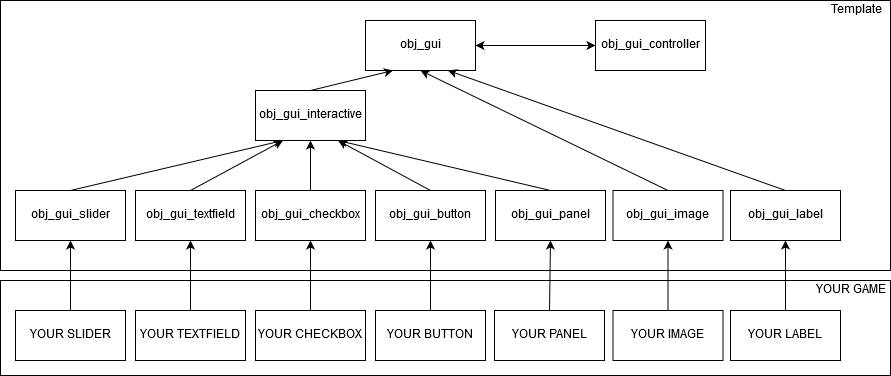

The diagram above was exported from draw.io. Its source (the exported page's mxGraphModel, read from the mxfile embedded in the PNG):
<mxGraphModel dx="2237" dy="750" grid="1" gridSize="10" guides="1" tooltips="1" connect="1" arrows="1" fold="1" page="1" pageScale="1" pageWidth="827" pageHeight="1169" math="0" shadow="0">
  <root>
    <mxCell id="0" />
    <mxCell id="1" parent="0" />
    <mxCell id="Hs4x4rwUHoJ1FtRV8Q0l-41" value="" style="rounded=0;whiteSpace=wrap;html=1;" vertex="1" parent="1">
      <mxGeometry x="-140" y="320" width="890" height="95" as="geometry" />
    </mxCell>
    <mxCell id="Hs4x4rwUHoJ1FtRV8Q0l-22" value="" style="rounded=0;whiteSpace=wrap;html=1;" vertex="1" parent="1">
      <mxGeometry x="-140" y="40" width="890" height="270" as="geometry" />
    </mxCell>
    <mxCell id="Hs4x4rwUHoJ1FtRV8Q0l-14" value="" style="endArrow=classic;html=1;entryX=0.75;entryY=1;entryDx=0;entryDy=0;exitX=0.5;exitY=0;exitDx=0;exitDy=0;" edge="1" parent="1" source="Hs4x4rwUHoJ1FtRV8Q0l-7" target="Hs4x4rwUHoJ1FtRV8Q0l-2">
      <mxGeometry width="50" height="50" relative="1" as="geometry">
        <mxPoint x="159.99999999999977" y="249.9999999999999" as="sourcePoint" />
        <mxPoint x="189.99999999999977" y="200" as="targetPoint" />
      </mxGeometry>
    </mxCell>
    <mxCell id="Hs4x4rwUHoJ1FtRV8Q0l-13" value="" style="endArrow=classic;html=1;entryX=0.25;entryY=1;entryDx=0;entryDy=0;exitX=0.5;exitY=0;exitDx=0;exitDy=0;" edge="1" parent="1" source="Hs4x4rwUHoJ1FtRV8Q0l-8" target="Hs4x4rwUHoJ1FtRV8Q0l-2">
      <mxGeometry width="50" height="50" relative="1" as="geometry">
        <mxPoint x="-20" y="370" as="sourcePoint" />
        <mxPoint x="30" y="320" as="targetPoint" />
      </mxGeometry>
    </mxCell>
    <mxCell id="Hs4x4rwUHoJ1FtRV8Q0l-1" value="obj_gui" style="html=1;" vertex="1" parent="1">
      <mxGeometry x="225" y="60" width="110" height="50" as="geometry" />
    </mxCell>
    <mxCell id="Hs4x4rwUHoJ1FtRV8Q0l-2" value="obj_gui_interactive" style="html=1;" vertex="1" parent="1">
      <mxGeometry x="115" y="130" width="110" height="50" as="geometry" />
    </mxCell>
    <mxCell id="Hs4x4rwUHoJ1FtRV8Q0l-3" value="&lt;div&gt;obj_gui_image&lt;/div&gt;" style="html=1;" vertex="1" parent="1">
      <mxGeometry x="472.5" y="230" width="110" height="50" as="geometry" />
    </mxCell>
    <mxCell id="Hs4x4rwUHoJ1FtRV8Q0l-4" value="&lt;div&gt;obj_gui_label&lt;/div&gt;" style="html=1;" vertex="1" parent="1">
      <mxGeometry x="590" y="230" width="110" height="50" as="geometry" />
    </mxCell>
    <mxCell id="Hs4x4rwUHoJ1FtRV8Q0l-5" value="&lt;div&gt;obj_gui_button&lt;/div&gt;" style="html=1;" vertex="1" parent="1">
      <mxGeometry x="235" y="230" width="110" height="50" as="geometry" />
    </mxCell>
    <mxCell id="Hs4x4rwUHoJ1FtRV8Q0l-6" value="&lt;div&gt;obj_gui_checkbox&lt;/div&gt;" style="html=1;" vertex="1" parent="1">
      <mxGeometry x="115" y="230" width="110" height="50" as="geometry" />
    </mxCell>
    <mxCell id="Hs4x4rwUHoJ1FtRV8Q0l-7" value="&lt;div&gt;obj_gui_panel&lt;/div&gt;" style="html=1;" vertex="1" parent="1">
      <mxGeometry x="355" y="230" width="110" height="50" as="geometry" />
    </mxCell>
    <mxCell id="Hs4x4rwUHoJ1FtRV8Q0l-8" value="&lt;div&gt;obj_gui_slider&lt;/div&gt;" style="html=1;" vertex="1" parent="1">
      <mxGeometry x="-125" y="230" width="110" height="50" as="geometry" />
    </mxCell>
    <mxCell id="Hs4x4rwUHoJ1FtRV8Q0l-9" value="&lt;div&gt;obj_gui_textfield&lt;/div&gt;" style="html=1;" vertex="1" parent="1">
      <mxGeometry x="-5" y="230" width="110" height="50" as="geometry" />
    </mxCell>
    <mxCell id="Hs4x4rwUHoJ1FtRV8Q0l-10" value="" style="endArrow=classic;html=1;entryX=0.25;entryY=1;entryDx=0;entryDy=0;exitX=0.5;exitY=0;exitDx=0;exitDy=0;" edge="1" parent="1" source="Hs4x4rwUHoJ1FtRV8Q0l-9" target="Hs4x4rwUHoJ1FtRV8Q0l-2">
      <mxGeometry width="50" height="50" relative="1" as="geometry">
        <mxPoint x="-50" y="340" as="sourcePoint" />
        <mxPoint y="290" as="targetPoint" />
      </mxGeometry>
    </mxCell>
    <mxCell id="Hs4x4rwUHoJ1FtRV8Q0l-11" value="" style="endArrow=classic;html=1;entryX=0.5;entryY=1;entryDx=0;entryDy=0;exitX=0.5;exitY=0;exitDx=0;exitDy=0;" edge="1" parent="1" source="Hs4x4rwUHoJ1FtRV8Q0l-6" target="Hs4x4rwUHoJ1FtRV8Q0l-2">
      <mxGeometry width="50" height="50" relative="1" as="geometry">
        <mxPoint x="20" y="200" as="sourcePoint" />
        <mxPoint x="70" y="150" as="targetPoint" />
      </mxGeometry>
    </mxCell>
    <mxCell id="Hs4x4rwUHoJ1FtRV8Q0l-12" value="" style="endArrow=classic;html=1;entryX=0.75;entryY=1;entryDx=0;entryDy=0;exitX=0.5;exitY=0;exitDx=0;exitDy=0;" edge="1" parent="1" source="Hs4x4rwUHoJ1FtRV8Q0l-5" target="Hs4x4rwUHoJ1FtRV8Q0l-2">
      <mxGeometry width="50" height="50" relative="1" as="geometry">
        <mxPoint x="149.99999999999977" y="239.9999999999999" as="sourcePoint" />
        <mxPoint x="179.99999999999977" y="190" as="targetPoint" />
      </mxGeometry>
    </mxCell>
    <mxCell id="Hs4x4rwUHoJ1FtRV8Q0l-16" value="" style="endArrow=classic;html=1;entryX=0.5;entryY=1;entryDx=0;entryDy=0;exitX=0.5;exitY=0;exitDx=0;exitDy=0;" edge="1" parent="1" source="Hs4x4rwUHoJ1FtRV8Q0l-3" target="Hs4x4rwUHoJ1FtRV8Q0l-1">
      <mxGeometry width="50" height="50" relative="1" as="geometry">
        <mxPoint x="390" y="60" as="sourcePoint" />
        <mxPoint x="440" y="10" as="targetPoint" />
      </mxGeometry>
    </mxCell>
    <mxCell id="Hs4x4rwUHoJ1FtRV8Q0l-17" value="" style="endArrow=classic;html=1;entryX=0.75;entryY=1;entryDx=0;entryDy=0;exitX=0.5;exitY=0;exitDx=0;exitDy=0;" edge="1" parent="1" source="Hs4x4rwUHoJ1FtRV8Q0l-4" target="Hs4x4rwUHoJ1FtRV8Q0l-1">
      <mxGeometry width="50" height="50" relative="1" as="geometry">
        <mxPoint x="400" y="140" as="sourcePoint" />
        <mxPoint x="317.5" y="120" as="targetPoint" />
      </mxGeometry>
    </mxCell>
    <mxCell id="Hs4x4rwUHoJ1FtRV8Q0l-18" value="" style="endArrow=classic;html=1;entryX=0.25;entryY=1;entryDx=0;entryDy=0;exitX=0.5;exitY=0;exitDx=0;exitDy=0;" edge="1" parent="1" source="Hs4x4rwUHoJ1FtRV8Q0l-2" target="Hs4x4rwUHoJ1FtRV8Q0l-1">
      <mxGeometry width="50" height="50" relative="1" as="geometry">
        <mxPoint x="60" y="120" as="sourcePoint" />
        <mxPoint x="110" y="70" as="targetPoint" />
      </mxGeometry>
    </mxCell>
    <mxCell id="Hs4x4rwUHoJ1FtRV8Q0l-19" value="&lt;div&gt;obj_gui_controller&lt;/div&gt;" style="html=1;" vertex="1" parent="1">
      <mxGeometry x="455" y="60" width="110" height="50" as="geometry" />
    </mxCell>
    <mxCell id="Hs4x4rwUHoJ1FtRV8Q0l-21" value="" style="endArrow=classic;startArrow=classic;html=1;entryX=0;entryY=0.5;entryDx=0;entryDy=0;exitX=1;exitY=0.5;exitDx=0;exitDy=0;" edge="1" parent="1" source="Hs4x4rwUHoJ1FtRV8Q0l-1" target="Hs4x4rwUHoJ1FtRV8Q0l-19">
      <mxGeometry width="50" height="50" relative="1" as="geometry">
        <mxPoint x="400" y="80" as="sourcePoint" />
        <mxPoint x="450" y="30" as="targetPoint" />
      </mxGeometry>
    </mxCell>
    <mxCell id="Hs4x4rwUHoJ1FtRV8Q0l-23" value="Template" style="text;html=1;strokeColor=none;fillColor=none;align=center;verticalAlign=middle;whiteSpace=wrap;rounded=0;" vertex="1" parent="1">
      <mxGeometry x="680" y="40" width="70" height="20" as="geometry" />
    </mxCell>
    <mxCell id="Hs4x4rwUHoJ1FtRV8Q0l-25" value="YOUR TEXTFIELD" style="html=1;" vertex="1" parent="1">
      <mxGeometry x="-5" y="350" width="110" height="50" as="geometry" />
    </mxCell>
    <mxCell id="Hs4x4rwUHoJ1FtRV8Q0l-26" value="" style="endArrow=classic;html=1;exitX=0.5;exitY=0;exitDx=0;exitDy=0;" edge="1" parent="1" source="Hs4x4rwUHoJ1FtRV8Q0l-25" target="Hs4x4rwUHoJ1FtRV8Q0l-9">
      <mxGeometry width="50" height="50" relative="1" as="geometry">
        <mxPoint x="-310" y="370" as="sourcePoint" />
        <mxPoint x="-260" y="320" as="targetPoint" />
      </mxGeometry>
    </mxCell>
    <mxCell id="Hs4x4rwUHoJ1FtRV8Q0l-27" value="YOUR SLIDER" style="html=1;" vertex="1" parent="1">
      <mxGeometry x="-125" y="350" width="110" height="50" as="geometry" />
    </mxCell>
    <mxCell id="Hs4x4rwUHoJ1FtRV8Q0l-28" value="" style="endArrow=classic;html=1;entryX=0.5;entryY=1;entryDx=0;entryDy=0;exitX=0.5;exitY=0;exitDx=0;exitDy=0;" edge="1" parent="1" source="Hs4x4rwUHoJ1FtRV8Q0l-27" target="Hs4x4rwUHoJ1FtRV8Q0l-8">
      <mxGeometry width="50" height="50" relative="1" as="geometry">
        <mxPoint x="-300" y="380" as="sourcePoint" />
        <mxPoint x="-59.99999999999977" y="290" as="targetPoint" />
      </mxGeometry>
    </mxCell>
    <mxCell id="Hs4x4rwUHoJ1FtRV8Q0l-29" value="YOUR CHECKBOX" style="html=1;" vertex="1" parent="1">
      <mxGeometry x="115" y="350" width="110" height="50" as="geometry" />
    </mxCell>
    <mxCell id="Hs4x4rwUHoJ1FtRV8Q0l-30" value="" style="endArrow=classic;html=1;entryX=0.5;entryY=1;entryDx=0;entryDy=0;exitX=0.5;exitY=0;exitDx=0;exitDy=0;" edge="1" parent="1" source="Hs4x4rwUHoJ1FtRV8Q0l-29" target="Hs4x4rwUHoJ1FtRV8Q0l-6">
      <mxGeometry width="50" height="50" relative="1" as="geometry">
        <mxPoint x="-70" y="380" as="sourcePoint" />
        <mxPoint x="170.00000000000023" y="290" as="targetPoint" />
      </mxGeometry>
    </mxCell>
    <mxCell id="Hs4x4rwUHoJ1FtRV8Q0l-31" value="YOUR BUTTON" style="html=1;" vertex="1" parent="1">
      <mxGeometry x="235" y="350" width="110" height="50" as="geometry" />
    </mxCell>
    <mxCell id="Hs4x4rwUHoJ1FtRV8Q0l-32" value="" style="endArrow=classic;html=1;entryX=0.5;entryY=1;entryDx=0;entryDy=0;exitX=0.5;exitY=0;exitDx=0;exitDy=0;" edge="1" parent="1" source="Hs4x4rwUHoJ1FtRV8Q0l-31">
      <mxGeometry width="50" height="50" relative="1" as="geometry">
        <mxPoint x="50" y="370" as="sourcePoint" />
        <mxPoint x="290.0000000000002" y="280" as="targetPoint" />
      </mxGeometry>
    </mxCell>
    <mxCell id="Hs4x4rwUHoJ1FtRV8Q0l-35" value="YOUR PANEL" style="html=1;" vertex="1" parent="1">
      <mxGeometry x="354" y="350" width="110" height="50" as="geometry" />
    </mxCell>
    <mxCell id="Hs4x4rwUHoJ1FtRV8Q0l-36" value="" style="endArrow=classic;html=1;entryX=0.5;entryY=1;entryDx=0;entryDy=0;exitX=0.5;exitY=0;exitDx=0;exitDy=0;" edge="1" parent="1" source="Hs4x4rwUHoJ1FtRV8Q0l-35" target="Hs4x4rwUHoJ1FtRV8Q0l-7">
      <mxGeometry width="50" height="50" relative="1" as="geometry">
        <mxPoint x="170" y="385" as="sourcePoint" />
        <mxPoint x="410.0000000000002" y="295" as="targetPoint" />
      </mxGeometry>
    </mxCell>
    <mxCell id="Hs4x4rwUHoJ1FtRV8Q0l-37" value="YOUR IMAGE" style="html=1;" vertex="1" parent="1">
      <mxGeometry x="472.5" y="350" width="110" height="50" as="geometry" />
    </mxCell>
    <mxCell id="Hs4x4rwUHoJ1FtRV8Q0l-38" value="" style="endArrow=classic;html=1;entryX=0.5;entryY=1;entryDx=0;entryDy=0;exitX=0.5;exitY=0;exitDx=0;exitDy=0;" edge="1" parent="1" source="Hs4x4rwUHoJ1FtRV8Q0l-37" target="Hs4x4rwUHoJ1FtRV8Q0l-3">
      <mxGeometry width="50" height="50" relative="1" as="geometry">
        <mxPoint x="287.5" y="380" as="sourcePoint" />
        <mxPoint x="527.5000000000002" y="290" as="targetPoint" />
      </mxGeometry>
    </mxCell>
    <mxCell id="Hs4x4rwUHoJ1FtRV8Q0l-39" value="YOUR LABEL" style="html=1;" vertex="1" parent="1">
      <mxGeometry x="590" y="350" width="110" height="50" as="geometry" />
    </mxCell>
    <mxCell id="Hs4x4rwUHoJ1FtRV8Q0l-40" value="" style="endArrow=classic;html=1;entryX=0.5;entryY=1;entryDx=0;entryDy=0;exitX=0.5;exitY=0;exitDx=0;exitDy=0;" edge="1" parent="1" source="Hs4x4rwUHoJ1FtRV8Q0l-39" target="Hs4x4rwUHoJ1FtRV8Q0l-4">
      <mxGeometry width="50" height="50" relative="1" as="geometry">
        <mxPoint x="405" y="380" as="sourcePoint" />
        <mxPoint x="645.0000000000002" y="290" as="targetPoint" />
      </mxGeometry>
    </mxCell>
    <mxCell id="Hs4x4rwUHoJ1FtRV8Q0l-42" value="YOUR GAME" style="text;html=1;strokeColor=none;fillColor=none;align=center;verticalAlign=middle;whiteSpace=wrap;rounded=0;" vertex="1" parent="1">
      <mxGeometry x="670" y="320" width="80" height="20" as="geometry" />
    </mxCell>
  </root>
</mxGraphModel>